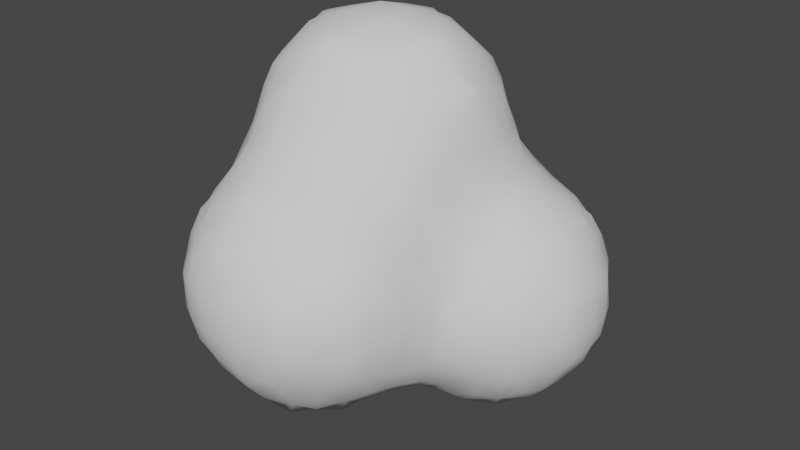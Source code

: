 # Source: Smoke.blend  (saved by Blender 3.2.14; exported with 4.5.12 LTS)
import bpy
from mathutils import Matrix  # noqa: F401  (used for matrix-valued properties, if any)

bpy.ops.wm.read_factory_settings(use_empty=True)
scene = bpy.context.scene
scene.name = 'Scene'

# ---- collections
col_collection = bpy.data.collections.new('Collection'); scene.collection.children.link(col_collection)

# ---- world
world_world = bpy.data.worlds.new('World'); scene.world = world_world
world_world.use_nodes = True; world_world.node_tree.nodes.clear()
_N = world_world.node_tree.nodes; _L = world_world.node_tree.links
n0 = _N.new('ShaderNodeOutputWorld'); n0.name = 'World Output'; n0.location = (300, 300)
n1 = _N.new('ShaderNodeBackground'); n1.name = 'Background'; n1.location = (10, 300)
n1.inputs[0].default_value = (0.05088, 0.05088, 0.05088, 1.0)
_L.new(n1.outputs[0], n0.inputs[0])
n0.is_active_output = True
world_world.color = (0.05088, 0.05088, 0.05088)
world_world.use_sun_shadow = False
world_world.sun_shadow_jitter_overblur = 0.0

# ---- meshes
me_icosphere_001 = bpy.data.meshes.new('Icosphere.001')
me_icosphere_001.from_pydata([(-0.6176, -0.8324, -0.6575), (-0.6176, -0.8324, -0.5439), (-0.6093, -0.6512, -0.8277), (-0.628, -0.7107, -0.7145), (-0.6322, -0.7126, -0.4863), (-0.6162, -0.6543, -0.3586), (-0.6093, -0.5444, -0.8277), (-0.6241, -0.4866, -0.7137), (-0.6283, -0.4802, -0.4803), (-0.6162, -0.5337, -0.3586), (-0.6111, -0.3724, -0.6561), (-0.6111, -0.3724, -0.5339), (-0.6146, -0.262, -0.2456), (-0.638, -0.2939, -0.1), (-0.632, -0.1, -0.2833), (-0.6879, -0.1, -0.1), (-0.4364, -1.034, -0.8657), (-0.46, -1.069, -0.7), (-0.4557, -1.068, -0.5), (-0.4307, -1.033, -0.3445), (-0.4318, -0.8656, -1.038), (-0.479, -0.9194, -0.9194), (-0.5661, -0.8994, -0.7145), (-0.5624, -0.8994, -0.4863), (-0.4739, -0.9126, -0.2867), (-0.4295, -0.8543, -0.1673), (-0.4606, -0.7, -1.069), (-0.5666, -0.7107, -0.8966), (-0.5969, -0.7845, -0.7908), (-0.5964, -0.7876, -0.4105), (-0.5696, -0.7126, -0.2951), (-0.4617, -0.6949, -0.1004), (-0.4614, -0.5, -1.07), (-0.5679, -0.4866, -0.8966), (-0.598, -0.411, -0.7894), (-0.5999, -0.4004, -0.4005), (-0.5933, -0.4802, -0.2951), (-0.5523, -0.5, -0.1), (-0.4266, -0.3, -1.031), (-0.5042, -0.3, -0.9), (-0.5728, -0.3034, -0.7137), (-0.5857, -0.3034, -0.4803), (-0.5942, -0.3172, -0.3074), (-0.5973, -0.3939, -0.1), (-0.4026, -0.1974, -1.003), (-0.4311, -0.168, -0.9), (-0.4634, -0.09599, -0.6961), (-0.5435, -0.1, -0.5), (-0.5933, -0.1, -0.3833), (-0.2181, -1.21, -0.825), (-0.2524, -1.223, -0.7), (-0.2545, -1.227, -0.5), (-0.2209, -1.215, -0.3685), (-0.2657, -1.043, -1.042), (-0.3086, -1.105, -0.912), (-0.3524, -1.169, -0.7), (-0.3545, -1.168, -0.5), (-0.3054, -1.106, -0.2898), (-0.2566, -1.045, -0.1573), (-0.2271, -0.8294, -1.213), (-0.3131, -0.9142, -1.107), (-0.3991, -0.9989, -0.999), (-0.3899, -0.9876, -0.2112), (-0.3111, -0.9131, -0.09562), (-0.2572, -0.7, -1.228), (-0.3572, -0.7, -1.169), (-0.3657, -0.7582, -0.03398), (-0.2583, -0.5, -1.229), (-0.3583, -0.5, -1.17), (-0.2285, -0.3671, -1.214), (-0.2971, -0.3003, -1.133), (-0.3, -0.1586, -1.037), (-0.3054, -0.06288, -0.9121), (-0.3756, -0.02666, -0.7601), (-0.1, -1.226, -0.8597), (-0.1, -1.272, -0.7), (-0.1, -1.276, -0.5), (-0.1, -1.229, -0.335), (-0.006021, -1.002, -1.202), (-0.08361, -1.063, -1.105), (-0.1, -1.177, -0.9597), (-0.1, -1.179, -0.235), (-0.08606, -1.066, -0.09436), (-0.08361, -0.8976, -1.226), (-0.1394, -0.9627, -1.176), (-0.1434, -0.9719, -0.02393), (-0.1, -0.7, -1.281), (-0.1, -0.5, -1.282), (-0.09149, -0.3003, -1.229), (-0.1525, -0.2338, -1.179), (-0.01914, -0.1675, -1.206), (-0.1047, -0.0908, -1.119), (-0.1903, -0.01409, -0.9869), (-0.6391, -0.2745, 0.1), (-0.6161, -0.2362, 0.2364), (-0.6958, -0.1, 0.1), (-0.6362, -0.0938, 0.3018), (-0.6072, -0.023, 0.4098), (-0.4166, -0.6248, 0.03352), (-0.4787, -0.5096, 0.1001), (-0.4459, -0.4439, 0.3), (-0.4109, -0.4093, 0.409), (-0.5859, -0.3745, 0.1), (-0.5466, -0.3017, 0.3018), (-0.4455, -0.3, 0.4472), (-0.5831, -0.1563, 0.3697), (-0.4953, -0.08998, 0.4985), (-0.4074, -0.02362, 0.6049), (-0.2323, -0.8385, 0.02691), (-0.3042, -0.6934, 0.09688), (-0.2426, -0.6285, 0.2615), (-0.376, -0.5826, 0.1669), (-0.3056, -0.5532, 0.3169), (-0.3, -0.4545, 0.4516), (-0.3073, -0.3122, 0.5536), (-0.2455, -0.2537, 0.6192), (-0.3789, -0.157, 0.5872), (-0.3073, -0.09417, 0.6301), (-0.01009, -1.004, 0.002902), (-0.08606, -0.9031, 0.03515), (-0.1, -0.7467, 0.1418), (-0.1, -0.6467, 0.2898), (-0.1, -0.5941, 0.3898), (-0.09858, -0.4784, 0.5159), (-0.03097, -0.4051, 0.6041), (-0.1643, -0.387, 0.5931), (-0.09858, -0.3122, 0.6299), (-0.1, -0.1, 0.6888), (-0.6331, 0.1, -0.2765), (-0.689, 0.1, -0.1), (-0.616, 0.25, -0.2366), (-0.639, 0.2849, -0.1), (-0.4157, 0.04838, -0.6268), (-0.4795, 0.109, -0.5155), (-0.5875, 0.1, -0.3765), (-0.449, 0.3, -0.4541), (-0.5546, 0.31, -0.302), (-0.5925, 0.3849, -0.1), (-0.4145, 0.4122, -0.413), (-0.4552, 0.4459, -0.3), (-0.4782, 0.5094, -0.09081), (-0.4071, 0.6054, -0.01801), (-0.2423, 0.05135, -0.8535), (-0.3159, 0.1165, -0.7043), (-0.3896, 0.1817, -0.5925), (-0.2563, 0.2647, -0.6485), (-0.3138, 0.3188, -0.5624), (-0.3, 0.4503, -0.4587), (-0.3023, 0.5497, -0.3076), (-0.3705, 0.5824, -0.1513), (-0.2372, 0.618, -0.246), (-0.3023, 0.6313, -0.09081), (-0.01193, 0.1565, -1.217), (-0.06163, 0.09391, -1.116), (-0.166, 0.1108, -0.9121), (-0.1859, 0.1847, -0.7818), (-0.01401, 0.3, -1.221), (-0.0626, 0.3, -1.1), (-0.118, 0.3, -0.9), (-0.175, 0.3188, -0.7091), (-0.199, 0.3981, -0.5986), (-0.006747, 0.417, -1.21), (-0.02768, 0.4902, -1.092), (-0.06942, 0.5, -0.9), (-0.07133, 0.5191, -0.6836), (-0.1065, 0.5268, -0.5204), (-0.1473, 0.5883, -0.3794), (-0.008446, 0.6122, -1.02), (-0.01622, 0.6236, -0.9), (-0.01318, 0.6193, -0.7394), (-0.01397, 0.6021, -0.4422), (-0.08838, 0.6277, -0.3076), (-0.1, 0.6904, -0.1), (-0.6958, 0.1, 0.1), (-0.6362, 0.0938, 0.3018), (-0.6072, 0.023, 0.4098), (-0.6391, 0.2745, 0.1), (-0.6161, 0.2362, 0.2364), (-0.5831, 0.1563, 0.3697), (-0.4953, 0.08998, 0.4985), (-0.4074, 0.02362, 0.6049), (-0.5859, 0.3745, 0.1), (-0.5466, 0.3017, 0.3018), (-0.4455, 0.3, 0.4472), (-0.473, 0.5096, 0.09098), (-0.4459, 0.4439, 0.3), (-0.4109, 0.4093, 0.409), (-0.4071, 0.6054, 0.0183), (-0.3789, 0.157, 0.5872), (-0.3073, 0.09417, 0.6301), (-0.3073, 0.3122, 0.5536), (-0.2455, 0.2537, 0.6192), (-0.376, 0.5826, 0.1516), (-0.3056, 0.5532, 0.3169), (-0.3, 0.4545, 0.4516), (-0.3056, 0.6359, 0.09098), (-0.2426, 0.6256, 0.2615), (-0.1, 0.1, 0.6888), (-0.1643, 0.387, 0.5931), (-0.09858, 0.3122, 0.6299), (-0.1, 0.5941, 0.3898), (-0.09858, 0.4784, 0.5159), (-0.03097, 0.4051, 0.6041), (-0.1, 0.6961, 0.1), (-0.1, 0.6388, 0.2898), (0.1, -1.237, -0.886), (0.1, -1.292, -0.7), (0.1, -1.29, -0.5), (0.1, -1.234, -0.322), (0.1, -1.004, -1.203), (0.1, -1.097, -1.1), (0.1, -1.192, -0.986), (0.1, -1.188, -0.222), (0.09888, -1.072, -0.0828), (0.1, -0.9, -1.241), (0.1648, -0.9909, -0.004664), (0.1, -0.7, -1.294), (0.1, -0.5, -1.296), (0.1, -0.3, -1.263), (0.085, -0.1005, -1.254), (0.008339, -0.03418, -1.193), (0.258, -1.225, -0.86), (0.3148, -1.241, -0.7093), (0.3124, -1.239, -0.4934), (0.254, -1.222, -0.3512), (0.2051, -1.003, -1.202), (0.283, -1.054, -1.093), (0.3148, -1.169, -0.916), (0.3913, -1.195, -0.7822), (0.3873, -1.194, -0.4224), (0.3124, -1.163, -0.2907), (0.3, -1.059, -0.1364), (0.283, -0.8854, -1.218), (0.3384, -0.9423, -1.156), (0.3, -0.9488, -0.03636), (0.3, -0.7, -1.25), (0.3, -0.5, -1.251), (0.3, -0.3, -1.274), (0.3485, -0.03692, -1.422), (0.2891, -0.1022, -1.357), (0.417, -1.21, -0.6489), (0.417, -1.21, -0.5557), (0.4296, -1.023, -1.022), (0.4978, -1.053, -0.8843), (0.4902, -1.132, -0.7093), (0.4902, -1.136, -0.4934), (0.4995, -1.057, -0.3048), (0.4325, -1.022, -0.1771), (0.4066, -0.809, -1.205), (0.4848, -0.874, -1.079), (0.563, -0.9391, -0.9405), (0.5658, -0.9386, -0.2414), (0.4856, -0.8731, -0.1209), (0.4152, -0.7, -1.209), (0.5152, -0.7, -1.126), (0.5295, -0.7, -0.08126), (0.4405, -0.5, -1.209), (0.5405, -0.5, -1.17), (0.5672, -0.5364, -0.04375), (0.5042, -0.3167, -1.263), (0.5736, -0.3945, -1.195), (0.5, -0.06677, -1.437), (0.5, -0.1668, -1.374), (0.6027, -1.003, -0.8072), (0.6136, -1.018, -0.7), (0.6197, -1.025, -0.5), (0.6108, -1.012, -0.3747), (0.6022, -0.8058, -1.003), (0.6238, -0.8835, -0.8843), (0.6803, -0.9, -0.7), (0.6858, -0.9, -0.5), (0.6279, -0.8832, -0.3048), (0.6016, -0.8053, -0.1979), (0.62, -0.7, -1.026), (0.6884, -0.7, -0.9), (0.7519, -0.7, -0.7), (0.7442, -0.7, -0.5), (0.6756, -0.7, -0.3), (0.615, -0.7, -0.1813), (0.6947, -0.4869, -1.064), (0.7607, -0.5475, -0.9), (0.7852, -0.5606, -0.7), (0.7654, -0.4974, -0.5103), (0.6867, -0.5, -0.3), (0.6192, -0.4819, -0.1063), (0.7, -0.2654, -1.265), (0.7, -0.3654, -1.156), (0.7717, -0.3437, -0.4506), (0.7241, -0.2862, -0.3157), (0.6545, -0.3, -0.1), (0.7, -0.05814, -1.432), (0.7, -0.1581, -1.365), (0.7564, -0.135, -0.2596), (0.7386, -0.08097, -0.1188), (0.8107, -0.4115, -1.013), (0.8341, -0.4475, -0.9), (0.8326, -0.4606, -0.7), (0.8088, -0.429, -0.5839), (0.8381, -0.2261, -1.231), (0.8911, -0.2859, -1.085), (0.9341, -0.3273, -0.9), (0.9326, -0.3182, -0.7), (0.8753, -0.272, -0.5251), (0.8086, -0.2104, -0.3929), (0.8259, -0.02541, -1.415), (0.8987, -0.09892, -1.299), (0.9715, -0.1724, -1.158), (0.9419, -0.1407, -0.4663), (0.8716, -0.07116, -0.3272), (0.8013, -0.001619, -0.198), (1.012, -0.2124, -1.025), (1.025, -0.2273, -0.9), (1.016, -0.2182, -0.7), (1.0, -0.2002, -0.5996), (1.027, -0.03909, -1.233), (1.058, -0.1035, -1.095), (1.117, -0.1, -0.9), (1.102, -0.1, -0.7), (1.033, -0.08442, -0.5198), (1.005, -0.007371, -0.3949), (0.03147, -1.004, 0.002902), (0.09888, -0.9145, 0.03443), (0.1, -0.7414, 0.1409), (0.1, -0.6414, 0.2766), (0.1, -0.5877, 0.3766), (0.09252, -0.4732, 0.5124), (0.02087, -0.4051, 0.6041), (0.1542, -0.3774, 0.5873), (0.09252, -0.3065, 0.6287), (0.1, -0.1, 0.6893), (0.3, -0.8488, 0.02216), (0.3023, -0.6929, 0.1255), (0.2372, -0.6215, 0.244), (0.3705, -0.5841, 0.1796), (0.3023, -0.5507, 0.3064), (0.3, -0.4503, 0.4503), (0.3109, -0.3065, 0.5557), (0.2514, -0.2441, 0.6172), (0.3848, -0.1682, 0.5925), (0.3109, -0.1009, 0.6311), (0.4054, -0.8076, 0.00383), (0.4295, -0.7, 0.03761), (0.5131, -0.4936, 0.09667), (0.4552, -0.4472, 0.3), (0.4145, -0.4122, 0.413), (0.5924, -0.3833, 0.147), (0.5546, -0.31, 0.302), (0.449, -0.3, 0.4541), (0.5841, -0.1362, 0.3699), (0.4956, -0.08556, 0.4966), (0.4072, -0.03489, 0.606), (0.6015, -0.4031, 0.0137), (0.6321, -0.31, 0.08822), (0.616, -0.25, 0.2366), (0.689, -0.1, 0.1), (0.6269, -0.08173, 0.302), (0.6007, -0.00289, 0.4008), (0.1777, 0.1521, -1.417), (0.09301, 0.08765, -1.304), (0.008339, 0.02319, -1.193), (0.1715, 0.3, -1.422), (0.07149, 0.3, -1.321), (0.1843, 0.4276, -1.412), (0.1041, 0.489, -1.294), (0.02398, 0.5503, -1.153), (0.003456, 0.5986, -0.6061), (0.003456, 0.5986, -0.5755), (0.1573, 0.6442, -1.245), (0.1036, 0.6949, -1.09), (0.06644, 0.7236, -0.9), (0.0877, 0.7082, -0.6713), (0.08207, 0.6492, -0.5053), (0.1, 0.6527, -0.3), (0.1, 0.6962, -0.1), (0.1833, 0.8131, -1.028), (0.1664, 0.8273, -0.9), (0.1719, 0.8233, -0.7365), (0.2891, 0.09126, -1.445), (0.2151, 0.01877, -1.391), (0.3, 0.3, -1.474), (0.3026, 0.4966, -1.435), (0.2377, 0.5609, -1.378), (0.371, 0.6178, -1.413), (0.3064, 0.6977, -1.297), (0.2418, 0.7776, -1.161), (0.2021, 0.797, -0.6031), (0.2813, 0.7621, -0.4872), (0.3, 0.6849, -0.3), (0.3, 0.6557, -0.1), (0.3751, 0.8112, -1.215), (0.3051, 0.8381, -1.097), (0.3, 0.8905, -0.9), (0.2813, 0.8608, -0.6819), (0.3355, 0.833, -0.5454), (0.5, 0.1, -1.495), (0.5, 0.3, -1.512), (0.5976, 0.3966, -0.002474), (0.5, 0.5, -1.48), (0.5537, 0.5, -0.04937), (0.5, 0.6368, -1.426), (0.5, 0.7368, -1.333), (0.5, 0.791, -0.4115), (0.5, 0.7039, -0.3), (0.4844, 0.6136, -0.118), (0.5, 0.824, -1.233), (0.5, 0.8876, -1.1), (0.5, 0.935, -0.9), (0.5, 0.9232, -0.7), (0.5, 0.8517, -0.5115), (0.7, 0.1, -1.486), (0.7566, 0.1, -0.07725), (0.7, 0.3, -1.503), (0.7998, 0.3995, -0.2002), (0.7184, 0.3313, -0.08708), (0.7, 0.5, -1.469), (0.7542, 0.5, -0.2218), (0.6542, 0.5, -0.1494), (0.7, 0.6287, -1.42), (0.7, 0.7287, -1.327), (0.7, 0.7802, -0.4255), (0.6835, 0.666, -0.2973), (0.6058, 0.603, -0.1967), (0.7, 0.8193, -1.227), (0.7, 0.8794, -1.1), (0.7, 0.9263, -0.9), (0.7, 0.9096, -0.7), (0.7, 0.8434, -0.5255), (0.8673, 0.1, -1.434), (0.9673, 0.1, -1.373), (0.9241, 0.1, -0.2718), (0.8241, 0.1, -0.1772), (0.8883, 0.3, -1.443), (0.9883, 0.3, -1.392), (0.8985, 0.3197, -0.2452), (0.8308, 0.2661, -0.1717), (0.8467, 0.5, -1.424), (0.9467, 0.5, -1.357), (0.9907, 0.586, -0.4094), (0.9144, 0.5116, -0.322), (0.8084, 0.6071, -1.405), (0.8748, 0.6797, -1.279), (0.949, 0.7581, -1.1), (0.9908, 0.7917, -0.9591), (0.9708, 0.7773, -0.6546), (0.9141, 0.71, -0.4867), (0.8573, 0.6427, -0.3622), (0.808, 0.8049, -1.206), (0.849, 0.8295, -1.1), (0.9145, 0.8461, -0.8954), (0.9025, 0.8385, -0.7128), (0.8375, 0.8218, -0.564), (1.062, 0.1, -1.273), (1.165, 0.09687, -1.1), (1.193, 0.02581, -0.9), (1.188, 0.08378, -0.6817), (1.113, 0.1, -0.5), (1.027, 0.1, -0.3718), (1.078, 0.3, -1.292), (1.178, 0.3, -1.141), (1.197, 0.3, -0.6144), (1.138, 0.3, -0.5), (1.041, 0.3, -0.3563), (1.048, 0.5, -1.257), (1.146, 0.4913, -1.092), (1.176, 0.5396, -0.9), (1.173, 0.5003, -0.6899), (1.074, 0.5116, -0.4856), (1.024, 0.4527, -0.3743), (1.015, 0.619, -1.218), (1.046, 0.6581, -1.1), (1.063, 0.715, -0.8954), (1.058, 0.7064, -0.7128), (1.037, 0.644, -0.5427), (1.004, 0.8042, -0.8257), (1.004, 0.8042, -0.788), (1.21, 0.1614, -1.034), (1.217, 0.1258, -0.9), (1.213, 0.1396, -0.7361), (1.212, 0.3, -1.041), (1.23, 0.3, -0.9), (1.218, 0.3, -0.7144), (1.207, 0.4188, -1.021), (1.213, 0.4396, -0.9), (1.21, 0.4339, -0.7498), (0.1, 0.1, 0.6893), (0.1542, 0.3774, 0.5873), (0.09252, 0.3065, 0.6287), (0.1, 0.5877, 0.3782), (0.09252, 0.4732, 0.5124), (0.02087, 0.4051, 0.6041), (0.1, 0.6904, 0.1), (0.1, 0.6331, 0.2782), (0.3848, 0.1682, 0.5925), (0.3109, 0.1009, 0.6311), (0.3109, 0.3065, 0.5557), (0.2514, 0.2441, 0.6172), (0.3705, 0.5824, 0.1513), (0.3023, 0.5497, 0.3076), (0.3, 0.4503, 0.4503), (0.3023, 0.6313, 0.09081), (0.2372, 0.618, 0.246), (0.5841, 0.1362, 0.3699), (0.4956, 0.08556, 0.4966), (0.4072, 0.03489, 0.606), (0.5925, 0.3849, 0.1), (0.5546, 0.31, 0.302), (0.449, 0.3, 0.4541), (0.4784, 0.5094, 0.09081), (0.4552, 0.4459, 0.3), (0.4145, 0.4122, 0.413), (0.4073, 0.6054, 0.01801), (0.6897, 0.1, 0.1), (0.6269, 0.08173, 0.302), (0.6007, 0.00289, 0.4008), (0.6397, 0.2849, 0.1), (0.616, 0.25, 0.2366)], [], [(4, 3, 0, 1), (7, 6, 2, 3), (8, 7, 3, 4), (9, 8, 4, 5), (11, 10, 7, 8), (15, 14, 12, 13), (22, 21, 16, 17), (23, 22, 17, 18), (23, 1, 0, 22), (24, 23, 18, 19), (27, 26, 20, 21), (28, 27, 21, 22), (28, 3, 2, 27), (3, 28, 22, 0), (29, 4, 1, 23), (30, 29, 23, 24), (30, 5, 4, 29), (31, 30, 24, 25), (33, 32, 26, 27), (6, 33, 27, 2), (7, 34, 33, 6), (9, 36, 35, 8), (36, 9, 5, 30), (37, 36, 30, 31), (39, 38, 32, 33), (40, 39, 33, 34), (10, 40, 34, 7), (11, 41, 40, 10), (41, 11, 8, 35), (42, 41, 35, 36), (43, 42, 36, 37), (43, 13, 12, 42), (45, 44, 38, 39), (46, 45, 39, 40), (47, 46, 40, 41), (48, 47, 41, 42), (14, 48, 42, 12), (55, 54, 49, 50), (55, 17, 16, 54), (56, 55, 50, 51), (56, 18, 17, 55), (57, 56, 51, 52), (57, 19, 18, 56), (61, 60, 53, 54), (61, 21, 20, 60), (21, 61, 54, 16), (62, 24, 19, 57), (63, 62, 57, 58), (63, 25, 24, 62), (65, 64, 59, 60), (26, 65, 60, 20), (66, 31, 25, 63), (68, 67, 64, 65), (32, 68, 65, 26), (70, 69, 67, 68), (38, 70, 68, 32), (44, 71, 70, 38), (45, 72, 71, 44), (46, 73, 72, 45), (75, 50, 49, 74), (76, 51, 50, 75), (77, 52, 51, 76), (80, 54, 53, 79), (54, 80, 74, 49), (81, 57, 52, 77), (82, 58, 57, 81), (84, 83, 78, 79), (84, 60, 59, 83), (60, 84, 79, 53), (85, 63, 58, 82), (64, 86, 83, 59), (67, 87, 86, 64), (69, 88, 87, 67), (70, 89, 88, 69), (91, 90, 88, 89), (71, 91, 89, 70), (72, 92, 91, 71), (95, 15, 13, 93), (96, 95, 93, 94), (99, 37, 31, 98), (102, 43, 37, 99), (102, 93, 13, 43), (103, 102, 99, 100), (103, 94, 93, 102), (104, 103, 100, 101), (105, 96, 94, 103), (106, 105, 103, 104), (106, 97, 96, 105), (109, 66, 63, 108), (109, 98, 31, 66), (111, 99, 98, 109), (112, 111, 109, 110), (112, 100, 99, 111), (113, 101, 100, 112), (114, 104, 101, 113), (116, 106, 104, 114), (117, 116, 114, 115), (117, 107, 106, 116), (119, 85, 82, 118), (119, 108, 63, 85), (120, 109, 108, 119), (121, 110, 109, 120), (122, 112, 110, 121), (123, 113, 112, 122), (125, 114, 113, 123), (126, 125, 123, 124), (126, 115, 114, 125), (127, 117, 115, 126), (129, 128, 14, 15), (131, 130, 128, 129), (133, 132, 46, 47), (134, 133, 47, 48), (128, 134, 48, 14), (136, 135, 133, 134), (130, 136, 134, 128), (131, 137, 136, 130), (139, 138, 135, 136), (140, 139, 136, 137), (143, 142, 72, 73), (132, 143, 73, 46), (133, 144, 143, 132), (146, 145, 143, 144), (135, 146, 144, 133), (138, 147, 146, 135), (139, 148, 147, 138), (140, 149, 148, 139), (151, 150, 148, 149), (141, 151, 149, 140), (154, 153, 91, 92), (142, 154, 92, 72), (143, 155, 154, 142), (157, 156, 152, 153), (158, 157, 153, 154), (159, 158, 154, 155), (145, 159, 155, 143), (146, 160, 159, 145), (162, 161, 156, 157), (163, 162, 157, 158), (164, 163, 158, 159), (165, 164, 159, 160), (147, 165, 160, 146), (148, 166, 165, 147), (168, 167, 162, 163), (169, 168, 163, 164), (171, 170, 165, 166), (150, 171, 166, 148), (151, 172, 171, 150), (173, 129, 15, 95), (174, 173, 95, 96), (175, 174, 96, 97), (176, 131, 129, 173), (177, 176, 173, 174), (175, 179, 178, 174), (179, 175, 97, 106), (180, 179, 106, 107), (176, 181, 137, 131), (177, 182, 181, 176), (182, 177, 174, 178), (183, 182, 178, 179), (184, 140, 137, 181), (185, 184, 181, 182), (186, 185, 182, 183), (187, 141, 140, 184), (180, 189, 188, 179), (189, 180, 107, 117), (190, 183, 179, 188), (191, 190, 188, 189), (185, 193, 192, 184), (186, 194, 193, 185), (194, 186, 183, 190), (187, 195, 151, 141), (195, 187, 184, 192), (196, 195, 192, 193), (197, 189, 117, 127), (191, 199, 198, 190), (199, 191, 189, 197), (194, 201, 200, 193), (201, 194, 190, 198), (202, 201, 198, 199), (195, 203, 172, 151), (196, 204, 203, 195), (204, 196, 193, 200), (206, 75, 74, 205), (207, 76, 75, 206), (208, 77, 76, 207), (210, 79, 78, 209), (211, 80, 79, 210), (80, 211, 205, 74), (212, 81, 77, 208), (213, 82, 81, 212), (83, 214, 209, 78), (86, 216, 214, 83), (87, 217, 216, 86), (88, 218, 217, 87), (90, 219, 218, 88), (91, 220, 219, 90), (222, 206, 205, 221), (223, 207, 206, 222), (224, 208, 207, 223), (226, 210, 209, 225), (227, 211, 210, 226), (211, 227, 221, 205), (227, 228, 222, 221), (229, 230, 224, 223), (230, 212, 208, 224), (231, 213, 212, 230), (214, 232, 225, 209), (232, 233, 226, 225), (234, 215, 213, 231), (216, 235, 232, 214), (217, 236, 235, 216), (218, 237, 236, 217), (219, 239, 237, 218), (241, 223, 222, 240), (243, 227, 226, 242), (244, 228, 227, 243), (228, 244, 240, 222), (244, 245, 241, 240), (245, 229, 223, 241), (246, 230, 229, 245), (247, 231, 230, 246), (249, 233, 232, 248), (233, 249, 242, 226), (249, 250, 243, 242), (251, 252, 247, 246), (252, 234, 231, 247), (235, 253, 248, 232), (253, 254, 249, 248), (236, 256, 253, 235), (256, 257, 254, 253), (237, 259, 256, 236), (259, 260, 257, 256), (262, 239, 238, 261), (239, 262, 259, 237), (264, 244, 243, 263), (265, 245, 244, 264), (266, 246, 245, 265), (268, 250, 249, 267), (250, 268, 263, 243), (268, 269, 264, 263), (269, 270, 265, 264), (270, 271, 266, 265), (271, 251, 246, 266), (272, 252, 251, 271), (254, 273, 267, 249), (273, 274, 268, 267), (274, 275, 269, 268), (275, 276, 270, 269), (276, 277, 271, 270), (277, 278, 272, 271), (278, 255, 252, 272), (257, 279, 273, 254), (279, 280, 274, 273), (280, 281, 275, 274), (281, 282, 276, 275), (282, 283, 277, 276), (283, 284, 278, 277), (284, 258, 255, 278), (286, 260, 259, 285), (260, 286, 279, 257), (287, 288, 283, 282), (288, 289, 284, 283), (291, 262, 261, 290), (262, 291, 285, 259), (292, 293, 289, 288), (295, 280, 279, 294), (296, 281, 280, 295), (297, 282, 281, 296), (299, 286, 285, 298), (286, 299, 294, 279), (299, 300, 295, 294), (300, 301, 296, 295), (301, 302, 297, 296), (302, 287, 282, 297), (303, 288, 287, 302), (305, 291, 290, 304), (291, 305, 298, 285), (305, 306, 299, 298), (307, 308, 303, 302), (308, 292, 288, 303), (309, 293, 292, 308), (311, 300, 299, 310), (312, 301, 300, 311), (313, 302, 301, 312), (315, 306, 305, 314), (306, 315, 310, 299), (315, 316, 311, 310), (316, 317, 312, 311), (317, 318, 313, 312), (318, 307, 302, 313), (319, 308, 307, 318), (320, 118, 82, 213), (215, 321, 320, 213), (321, 119, 118, 320), (322, 120, 119, 321), (323, 121, 120, 322), (324, 122, 121, 323), (325, 123, 122, 324), (326, 124, 123, 325), (327, 328, 326, 325), (328, 126, 124, 326), (329, 127, 126, 328), (330, 321, 215, 234), (331, 322, 321, 330), (332, 323, 322, 331), (333, 334, 332, 331), (334, 324, 323, 332), (335, 325, 324, 334), (336, 327, 325, 335), (337, 328, 327, 336), (338, 339, 337, 336), (339, 329, 328, 337), (340, 330, 234, 252), (255, 341, 340, 252), (341, 331, 330, 340), (258, 342, 341, 255), (342, 333, 331, 341), (343, 334, 333, 342), (344, 335, 334, 343), (345, 346, 343, 342), (346, 347, 344, 343), (347, 336, 335, 344), (348, 349, 347, 346), (349, 338, 336, 347), (350, 339, 338, 349), (351, 342, 258, 284), (289, 352, 351, 284), (352, 345, 342, 351), (353, 346, 345, 352), (293, 354, 352, 289), (354, 355, 353, 352), (355, 348, 346, 353), (356, 349, 348, 355), (359, 358, 219, 220), (359, 153, 152, 358), (153, 359, 220, 91), (361, 360, 357, 358), (156, 361, 358, 152), (363, 362, 360, 361), (161, 363, 361, 156), (162, 364, 363, 161), (165, 366, 365, 164), (368, 367, 363, 364), (167, 368, 364, 162), (168, 369, 368, 167), (169, 370, 369, 168), (370, 169, 164, 365), (371, 370, 365, 366), (170, 371, 366, 165), (171, 372, 371, 170), (172, 373, 372, 171), (375, 374, 368, 369), (376, 375, 369, 370), (378, 377, 238, 239), (378, 358, 357, 377), (358, 378, 239, 219), (360, 379, 377, 357), (362, 380, 379, 360), (363, 381, 380, 362), (383, 382, 380, 381), (367, 383, 381, 363), (368, 384, 383, 367), (371, 386, 385, 370), (372, 387, 386, 371), (373, 388, 387, 372), (390, 389, 383, 384), (374, 390, 384, 368), (375, 391, 390, 374), (376, 392, 391, 375), (392, 376, 370, 385), (393, 392, 385, 386), (377, 394, 261, 238), (379, 395, 394, 377), (380, 397, 395, 379), (382, 399, 397, 380), (383, 400, 399, 382), (387, 402, 401, 386), (388, 403, 402, 387), (389, 404, 400, 383), (390, 405, 404, 389), (391, 406, 405, 390), (392, 407, 406, 391), (393, 408, 407, 392), (408, 393, 386, 401), (394, 409, 290, 261), (395, 411, 409, 394), (397, 414, 411, 395), (415, 416, 413, 412), (416, 398, 396, 413), (399, 417, 414, 397), (400, 418, 417, 399), (402, 420, 419, 401), (420, 421, 416, 415), (403, 421, 420, 402), (421, 403, 398, 416), (404, 422, 418, 400), (405, 423, 422, 404), (406, 424, 423, 405), (407, 425, 424, 406), (408, 426, 425, 407), (426, 408, 401, 419), (409, 427, 304, 290), (427, 428, 305, 304), (429, 430, 309, 308), (430, 410, 293, 309), (411, 431, 427, 409), (431, 432, 428, 427), (433, 434, 430, 429), (413, 434, 433, 412), (434, 413, 410, 430), (414, 435, 431, 411), (435, 436, 432, 431), (438, 415, 412, 433), (417, 439, 435, 414), (439, 440, 436, 435), (418, 440, 439, 417), (444, 445, 438, 437), (420, 445, 444, 419), (445, 420, 415, 438), (422, 446, 440, 418), (446, 447, 441, 440), (423, 447, 446, 422), (447, 448, 442, 441), (424, 448, 447, 423), (425, 449, 448, 424), (449, 450, 444, 443), (426, 450, 449, 425), (450, 426, 419, 444), (428, 451, 314, 305), (451, 452, 315, 314), (452, 453, 316, 315), (453, 454, 317, 316), (454, 455, 318, 317), (455, 456, 319, 318), (456, 429, 308, 319), (432, 457, 451, 428), (457, 458, 452, 451), (459, 460, 455, 454), (460, 461, 456, 455), (461, 433, 429, 456), (436, 462, 457, 432), (462, 463, 458, 457), (465, 466, 460, 459), (466, 467, 461, 460), (438, 467, 466, 437), (467, 438, 433, 461), (440, 468, 462, 436), (468, 469, 463, 462), (441, 469, 468, 440), (469, 470, 464, 463), (442, 470, 469, 441), (470, 471, 465, 464), (471, 472, 466, 465), (444, 472, 471, 443), (472, 444, 437, 466), (448, 473, 470, 442), (473, 474, 471, 470), (449, 474, 473, 448), (474, 449, 443, 471), (476, 453, 452, 475), (477, 454, 453, 476), (458, 478, 475, 452), (478, 479, 476, 475), (479, 480, 477, 476), (480, 459, 454, 477), (463, 481, 478, 458), (481, 482, 479, 478), (464, 482, 481, 463), (482, 483, 480, 479), (465, 483, 482, 464), (483, 465, 459, 480), (484, 197, 127, 329), (486, 199, 197, 484), (201, 488, 487, 200), (488, 489, 486, 485), (202, 489, 488, 201), (489, 202, 199, 486), (203, 490, 373, 172), (204, 491, 490, 203), (491, 204, 200, 487), (493, 484, 329, 339), (494, 495, 493, 492), (486, 495, 494, 485), (495, 486, 484, 493), (488, 498, 497, 487), (498, 488, 485, 494), (490, 499, 388, 373), (499, 500, 497, 496), (491, 500, 499, 490), (500, 491, 487, 497), (502, 503, 350, 349), (493, 503, 502, 492), (503, 493, 339, 350), (505, 506, 502, 501), (506, 494, 492, 502), (398, 507, 504, 396), (507, 508, 505, 504), (497, 508, 507, 496), (508, 509, 506, 505), (498, 509, 508, 497), (509, 498, 494, 506), (403, 510, 507, 398), (499, 510, 403, 388), (510, 499, 496, 507), (410, 511, 354, 293), (511, 512, 355, 354), (512, 513, 356, 355), (502, 513, 512, 501), (513, 502, 349, 356), (413, 514, 511, 410), (504, 514, 413, 396), (514, 515, 512, 511), (505, 515, 514, 504), (515, 505, 501, 512)])
me_icosphere_001.polygons.foreach_set('use_smooth', [True] * 514)
_uv = me_icosphere_001.uv_layers.new(name='UVMap')
_uv.uv.foreach_set('vector', [0.1658, 0.5422, 0.1538, 0.4838, 0.1699, 0.4904, 0.1758, 0.5175, 0.1263, 0.4961, 0.1292, 0.4607, 0.1425, 0.4564, 0.1538, 0.4838, 0.1375, 0.5651, 0.1263, 0.4961, 0.1538, 0.4838, 0.1658, 0.5422, 0.1529, 0.5947, 0.1375, 0.5651, 0.1658, 0.5422, 0.1679, 0.5807, 0.1192, 0.5578, 0.113, 0.5194, 0.1263, 0.4961, 0.1375, 0.5651, 0.08988, 0.7132, 0.08185, 0.6646, 0.1164, 0.6621, 0.1304, 0.6981, 0.177, 0.4688, 0.1748, 0.4125, 0.1908, 0.4177, 0.1999, 0.455, 0.1894, 0.522, 0.177, 0.4688, 0.1999, 0.455, 0.2107, 0.4988, 0.1894, 0.522, 0.1758, 0.5175, 0.1699, 0.4904, 0.177, 0.4688, 0.2103, 0.5627, 0.1894, 0.522, 0.2107, 0.4988, 0.2195, 0.5345, 0.1484, 0.4325, 0.1449, 0.3781, 0.1669, 0.381, 0.1748, 0.4125, 0.1598, 0.4589, 0.1484, 0.4325, 0.1748, 0.4125, 0.177, 0.4688, 0.1598, 0.4589, 0.1538, 0.4838, 0.1425, 0.4564, 0.1484, 0.4325, 0.1538, 0.4838, 0.1598, 0.4589, 0.177, 0.4688, 0.1699, 0.4904, 0.1806, 0.5524, 0.1658, 0.5422, 0.1758, 0.5175, 0.1894, 0.522, 0.1825, 0.5889, 0.1806, 0.5524, 0.1894, 0.522, 0.2103, 0.5627, 0.1825, 0.5889, 0.1679, 0.5807, 0.1658, 0.5422, 0.1806, 0.5524, 0.2059, 0.6387, 0.1825, 0.5889, 0.2103, 0.5627, 0.2185, 0.5963, 0.12, 0.4394, 0.1181, 0.3789, 0.1449, 0.3781, 0.1484, 0.4325, 0.1292, 0.4607, 0.12, 0.4394, 0.1484, 0.4325, 0.1425, 0.4564, 0.1263, 0.4961, 0.113, 0.476, 0.12, 0.4394, 0.1292, 0.4607, 0.1529, 0.5947, 0.1513, 0.6197, 0.1318, 0.5973, 0.1375, 0.5651, 0.1513, 0.6197, 0.1529, 0.5947, 0.1679, 0.5807, 0.1825, 0.5889, 0.1721, 0.6718, 0.1513, 0.6197, 0.1825, 0.5889, 0.2059, 0.6387, 0.09328, 0.4357, 0.089, 0.3852, 0.1181, 0.3789, 0.12, 0.4394, 0.1005, 0.5022, 0.09328, 0.4357, 0.12, 0.4394, 0.113, 0.476, 0.113, 0.5194, 0.1005, 0.5022, 0.113, 0.476, 0.1263, 0.4961, 0.1192, 0.5578, 0.1117, 0.581, 0.1005, 0.5022, 0.113, 0.5194, 0.1117, 0.581, 0.1192, 0.5578, 0.1375, 0.5651, 0.1318, 0.5973, 0.1238, 0.6371, 0.1117, 0.581, 0.1318, 0.5973, 0.1513, 0.6197, 0.1512, 0.6869, 0.1238, 0.6371, 0.1513, 0.6197, 0.1721, 0.6718, 0.1512, 0.6869, 0.1304, 0.6981, 0.1164, 0.6621, 0.1238, 0.6371, 0.07027, 0.4288, 0.07188, 0.3917, 0.089, 0.3852, 0.09328, 0.4357, 0.06375, 0.51, 0.07027, 0.4288, 0.09328, 0.4357, 0.1005, 0.5022, 0.07274, 0.591, 0.06375, 0.51, 0.1005, 0.5022, 0.1117, 0.581, 0.07764, 0.6331, 0.07274, 0.591, 0.1117, 0.581, 0.1238, 0.6371, 0.08185, 0.6646, 0.07764, 0.6331, 0.1238, 0.6371, 0.1164, 0.6621, 0.2159, 0.4412, 0.2046, 0.3921, 0.2243, 0.4001, 0.2283, 0.4297, 0.2159, 0.4412, 0.1999, 0.455, 0.1908, 0.4177, 0.2046, 0.3921, 0.2261, 0.4844, 0.2159, 0.4412, 0.2283, 0.4297, 0.2386, 0.4724, 0.2261, 0.4844, 0.2107, 0.4988, 0.1999, 0.455, 0.2159, 0.4412, 0.2394, 0.5308, 0.2261, 0.4844, 0.2386, 0.4724, 0.2485, 0.4983, 0.2394, 0.5308, 0.2195, 0.5345, 0.2107, 0.4988, 0.2261, 0.4844, 0.1839, 0.3857, 0.1773, 0.3496, 0.1966, 0.359, 0.2046, 0.3921, 0.1839, 0.3857, 0.1748, 0.4125, 0.1669, 0.381, 0.1773, 0.3496, 0.1748, 0.4125, 0.1839, 0.3857, 0.2046, 0.3921, 0.1908, 0.4177, 0.2288, 0.5668, 0.2103, 0.5627, 0.2195, 0.5345, 0.2394, 0.5308, 0.2414, 0.5983, 0.2288, 0.5668, 0.2394, 0.5308, 0.2501, 0.563, 0.2414, 0.5983, 0.2185, 0.5963, 0.2103, 0.5627, 0.2288, 0.5668, 0.1461, 0.3395, 0.1497, 0.3088, 0.1693, 0.3117, 0.1773, 0.3496, 0.1449, 0.3781, 0.1461, 0.3395, 0.1773, 0.3496, 0.1669, 0.381, 0.2291, 0.6411, 0.2059, 0.6387, 0.2185, 0.5963, 0.2414, 0.5983, 0.1175, 0.3365, 0.119, 0.3023, 0.1497, 0.3088, 0.1461, 0.3395, 0.1181, 0.3789, 0.1175, 0.3365, 0.1461, 0.3395, 0.1449, 0.3781, 0.08633, 0.3303, 0.09664, 0.2957, 0.119, 0.3023, 0.1175, 0.3365, 0.089, 0.3852, 0.08633, 0.3303, 0.1175, 0.3365, 0.1181, 0.3789, 0.07188, 0.3917, 0.06183, 0.3589, 0.08633, 0.3303, 0.089, 0.3852, 0.07027, 0.4288, 0.04545, 0.4029, 0.06183, 0.3589, 0.07188, 0.3917, 0.06375, 0.51, 0.04462, 0.4768, 0.04545, 0.4029, 0.07027, 0.4288, 0.2457, 0.413, 0.2283, 0.4297, 0.2243, 0.4001, 0.2351, 0.3792, 0.2562, 0.4556, 0.2386, 0.4724, 0.2283, 0.4297, 0.2457, 0.413, 0.2636, 0.4936, 0.2485, 0.4983, 0.2386, 0.4724, 0.2562, 0.4556, 0.227, 0.3575, 0.2046, 0.3921, 0.1966, 0.359, 0.2126, 0.321, 0.2046, 0.3921, 0.227, 0.3575, 0.2351, 0.3792, 0.2243, 0.4001, 0.2678, 0.5192, 0.2394, 0.5308, 0.2485, 0.4983, 0.2636, 0.4936, 0.2753, 0.5607, 0.2501, 0.563, 0.2394, 0.5308, 0.2678, 0.5192, 0.1939, 0.3106, 0.19, 0.2876, 0.2103, 0.2875, 0.2126, 0.321, 0.1939, 0.3106, 0.1773, 0.3496, 0.1693, 0.3117, 0.19, 0.2876, 0.1773, 0.3496, 0.1939, 0.3106, 0.2126, 0.321, 0.1966, 0.359, 0.2704, 0.5939, 0.2414, 0.5983, 0.2501, 0.563, 0.2753, 0.5607, 0.1497, 0.3088, 0.1594, 0.2663, 0.19, 0.2876, 0.1693, 0.3117, 0.119, 0.3023, 0.1246, 0.2531, 0.1594, 0.2663, 0.1497, 0.3088, 0.09664, 0.2957, 0.08388, 0.2528, 0.1246, 0.2531, 0.119, 0.3023, 0.08633, 0.3303, 0.0705, 0.2811, 0.08388, 0.2528, 0.09664, 0.2957, 0.03581, 0.285, 0.04855, 0.2364, 0.08388, 0.2528, 0.0705, 0.2811, 0.06183, 0.3589, 0.03581, 0.285, 0.0705, 0.2811, 0.08633, 0.3303, 0.04545, 0.4029, 0.02597, 0.3517, 0.03581, 0.285, 0.06183, 0.3589, 0.1008, 0.7607, 0.08988, 0.7132, 0.1304, 0.6981, 0.1414, 0.7484, 0.1173, 0.8095, 0.1008, 0.7607, 0.1414, 0.7484, 0.1476, 0.7834, 0.1998, 0.7201, 0.1721, 0.6718, 0.2059, 0.6387, 0.216, 0.6835, 0.1652, 0.7382, 0.1512, 0.6869, 0.1721, 0.6718, 0.1998, 0.7201, 0.1652, 0.7382, 0.1414, 0.7484, 0.1304, 0.6981, 0.1512, 0.6869, 0.1771, 0.792, 0.1652, 0.7382, 0.1998, 0.7201, 0.2169, 0.7713, 0.1771, 0.792, 0.1476, 0.7834, 0.1414, 0.7484, 0.1652, 0.7382, 0.215, 0.8212, 0.1771, 0.792, 0.2169, 0.7713, 0.2324, 0.7951, 0.1465, 0.821, 0.1173, 0.8095, 0.1476, 0.7834, 0.1771, 0.792, 0.1594, 0.8604, 0.1465, 0.821, 0.1771, 0.792, 0.215, 0.8212, 0.1594, 0.8604, 0.1085, 0.8379, 0.1173, 0.8095, 0.1465, 0.821, 0.2445, 0.6815, 0.2291, 0.6411, 0.2414, 0.5983, 0.2573, 0.6339, 0.2445, 0.6815, 0.216, 0.6835, 0.2059, 0.6387, 0.2291, 0.6411, 0.2305, 0.7205, 0.1998, 0.7201, 0.216, 0.6835, 0.2445, 0.6815, 0.256, 0.7521, 0.2305, 0.7205, 0.2445, 0.6815, 0.2665, 0.7248, 0.256, 0.7521, 0.2169, 0.7713, 0.1998, 0.7201, 0.2305, 0.7205, 0.2665, 0.7916, 0.2324, 0.7951, 0.2169, 0.7713, 0.256, 0.7521, 0.2709, 0.8337, 0.215, 0.8212, 0.2324, 0.7951, 0.2665, 0.7916, 0.2348, 0.8687, 0.1594, 0.8604, 0.215, 0.8212, 0.2709, 0.8337, 0.2724, 0.8884, 0.2348, 0.8687, 0.2709, 0.8337, 0.3013, 0.8499, 0.2724, 0.8884, 0.184, 0.8936, 0.1594, 0.8604, 0.2348, 0.8687, 0.2812, 0.6134, 0.2704, 0.5939, 0.2753, 0.5607, 0.2905, 0.5835, 0.2812, 0.6134, 0.2573, 0.6339, 0.2414, 0.5983, 0.2704, 0.5939, 0.2851, 0.6683, 0.2445, 0.6815, 0.2573, 0.6339, 0.2812, 0.6134, 0.297, 0.7175, 0.2665, 0.7248, 0.2445, 0.6815, 0.2851, 0.6683, 0.3062, 0.7433, 0.256, 0.7521, 0.2665, 0.7248, 0.297, 0.7175, 0.3218, 0.7827, 0.2665, 0.7916, 0.256, 0.7521, 0.3062, 0.7433, 0.3178, 0.8134, 0.2709, 0.8337, 0.2665, 0.7916, 0.3218, 0.7827, 0.3466, 0.8265, 0.3178, 0.8134, 0.3218, 0.7827, 0.3512, 0.7977, 0.3466, 0.8265, 0.3013, 0.8499, 0.2709, 0.8337, 0.3178, 0.8134, 0.3968, 0.8705, 0.2724, 0.8884, 0.3013, 0.8499, 0.3466, 0.8265, 0.04791, 0.7218, 0.04134, 0.6756, 0.08185, 0.6646, 0.08988, 0.7132, 0.91, 0.7239, 0.9144, 0.6883, 0.9442, 0.6756, 0.9508, 0.7218, 0.02662, 0.5953, 0.03349, 0.5429, 0.06375, 0.51, 0.07274, 0.591, 0.03711, 0.6452, 0.02662, 0.5953, 0.07274, 0.591, 0.07764, 0.6331, 0.04134, 0.6756, 0.03711, 0.6452, 0.07764, 0.6331, 0.08185, 0.6646, 0.898, 0.6696, 0.89, 0.6195, 0.9295, 0.5953, 0.94, 0.6452, 0.9144, 0.6883, 0.898, 0.6696, 0.94, 0.6452, 0.9442, 0.6756, 0.91, 0.7239, 0.8868, 0.7219, 0.898, 0.6696, 0.9144, 0.6883, 0.8639, 0.6656, 0.8666, 0.63, 0.89, 0.6195, 0.898, 0.6696, 0.8514, 0.7196, 0.8639, 0.6656, 0.898, 0.6696, 0.8868, 0.7219, 0.913, 0.5014, 0.9197, 0.418, 0.9483, 0.4029, 0.9475, 0.4768, 0.9363, 0.5429, 0.913, 0.5014, 0.9475, 0.4768, 0.9666, 0.51, 0.9295, 0.5953, 0.9068, 0.5617, 0.913, 0.5014, 0.9363, 0.5429, 0.8717, 0.571, 0.8753, 0.5267, 0.913, 0.5014, 0.9068, 0.5617, 0.89, 0.6195, 0.8717, 0.571, 0.9068, 0.5617, 0.9295, 0.5953, 0.8666, 0.63, 0.8462, 0.608, 0.8717, 0.571, 0.89, 0.6195, 0.8639, 0.6656, 0.8277, 0.6534, 0.8462, 0.608, 0.8666, 0.63, 0.8514, 0.7196, 0.8277, 0.6972, 0.8277, 0.6534, 0.8639, 0.6656, 0.8081, 0.7066, 0.8068, 0.663, 0.8277, 0.6534, 0.8277, 0.6972, 0.8247, 0.7281, 0.8081, 0.7066, 0.8277, 0.6972, 0.8514, 0.7196, 0.8984, 0.3841, 0.891, 0.2988, 0.9387, 0.285, 0.9288, 0.3517, 0.9197, 0.418, 0.8984, 0.3841, 0.9288, 0.3517, 0.9483, 0.4029, 0.913, 0.5014, 0.8836, 0.4485, 0.8984, 0.3841, 0.9197, 0.418, 0.8547, 0.3402, 0.8518, 0.3071, 0.8739, 0.2802, 0.891, 0.2988, 0.8562, 0.4057, 0.8547, 0.3402, 0.891, 0.2988, 0.8984, 0.3841, 0.8553, 0.4911, 0.8562, 0.4057, 0.8984, 0.3841, 0.8836, 0.4485, 0.8753, 0.5267, 0.8553, 0.4911, 0.8836, 0.4485, 0.913, 0.5014, 0.8717, 0.571, 0.8429, 0.545, 0.8553, 0.4911, 0.8753, 0.5267, 0.827, 0.3677, 0.8362, 0.3285, 0.8518, 0.3071, 0.8547, 0.3402, 0.8239, 0.425, 0.827, 0.3677, 0.8547, 0.3402, 0.8562, 0.4057, 0.8116, 0.4984, 0.8239, 0.425, 0.8562, 0.4057, 0.8553, 0.4911, 0.8078, 0.565, 0.8116, 0.4984, 0.8553, 0.4911, 0.8429, 0.545, 0.8462, 0.608, 0.8078, 0.565, 0.8429, 0.545, 0.8717, 0.571, 0.8277, 0.6534, 0.8014, 0.6174, 0.8078, 0.565, 0.8462, 0.608, 0.8058, 0.4317, 0.8111, 0.399, 0.827, 0.3677, 0.8239, 0.425, 0.7975, 0.4778, 0.8058, 0.4317, 0.8239, 0.425, 0.8116, 0.4984, 0.7835, 0.6328, 0.7805, 0.5806, 0.8078, 0.565, 0.8014, 0.6174, 0.8068, 0.663, 0.7835, 0.6328, 0.8014, 0.6174, 0.8277, 0.6534, 0.8081, 0.7066, 0.7682, 0.6866, 0.7835, 0.6328, 0.8068, 0.663, 0.05409, 0.7701, 0.04791, 0.7218, 0.08988, 0.7132, 0.1008, 0.7607, 0.06207, 0.8204, 0.05409, 0.7701, 0.1008, 0.7607, 0.1173, 0.8095, 0.0928, 0.8411, 0.06207, 0.8204, 0.1173, 0.8095, 0.1085, 0.8379, 0.9123, 0.7738, 0.91, 0.7239, 0.9508, 0.7218, 0.9569, 0.7701, 0.9199, 0.8081, 0.9123, 0.7738, 0.9569, 0.7701, 0.9649, 0.8204, 0.0928, 0.8411, 0.0747, 0.8775, 0.04151, 0.8412, 0.06207, 0.8204, 0.0747, 0.8775, 0.0928, 0.8411, 0.1085, 0.8379, 0.1594, 0.8604, 0.1554, 0.901, 0.0747, 0.8775, 0.1594, 0.8604, 0.184, 0.8936, 0.9123, 0.7738, 0.8846, 0.7725, 0.8868, 0.7219, 0.91, 0.7239, 0.9199, 0.8081, 0.8919, 0.8258, 0.8846, 0.7725, 0.9123, 0.7738, 0.8919, 0.8258, 0.9199, 0.8081, 0.9649, 0.8204, 0.9444, 0.8412, 0.8635, 0.864, 0.8919, 0.8258, 0.9444, 0.8412, 0.9776, 0.8775, 0.8431, 0.764, 0.8514, 0.7196, 0.8868, 0.7219, 0.8846, 0.7725, 0.8372, 0.8177, 0.8431, 0.764, 0.8846, 0.7725, 0.8919, 0.8258, 0.8262, 0.8441, 0.8372, 0.8177, 0.8919, 0.8258, 0.8635, 0.864, 0.8229, 0.7367, 0.8247, 0.7281, 0.8514, 0.7196, 0.8431, 0.764, 0.1554, 0.901, 0.1596, 0.93, 0.01182, 0.9105, 0.0747, 0.8775, 0.1596, 0.93, 0.1554, 0.901, 0.184, 0.8936, 0.2724, 0.8884, 0.7815, 0.8871, 0.8635, 0.864, 0.9776, 0.8775, 0.9147, 0.9105, 0.7173, 0.9041, 0.7815, 0.8871, 0.9147, 0.9105, 0.9943, 0.9455, 0.8372, 0.8177, 0.7858, 0.8065, 0.8118, 0.7699, 0.8431, 0.764, 0.8262, 0.8441, 0.7778, 0.8458, 0.7858, 0.8065, 0.8372, 0.8177, 0.7778, 0.8458, 0.8262, 0.8441, 0.8635, 0.864, 0.7815, 0.8871, 0.8229, 0.7367, 0.7969, 0.749, 0.8081, 0.7066, 0.8247, 0.7281, 0.7969, 0.749, 0.8229, 0.7367, 0.8431, 0.764, 0.8118, 0.7699, 0.771, 0.7828, 0.7969, 0.749, 0.8118, 0.7699, 0.7858, 0.8065, 0.5093, 0.8936, 0.1596, 0.93, 0.2724, 0.8884, 0.3968, 0.8705, 0.7173, 0.9041, 0.6468, 0.8746, 0.6987, 0.8677, 0.7815, 0.8871, 0.6468, 0.8746, 0.7173, 0.9041, 0.9943, 0.9455, 0.5093, 0.8936, 0.7778, 0.8458, 0.7002, 0.8368, 0.7242, 0.8003, 0.7858, 0.8065, 0.7002, 0.8368, 0.7778, 0.8458, 0.7815, 0.8871, 0.6987, 0.8677, 0.655, 0.847, 0.7002, 0.8368, 0.6987, 0.8677, 0.6468, 0.8746, 0.7969, 0.749, 0.7527, 0.7323, 0.7682, 0.6866, 0.8081, 0.7066, 0.771, 0.7828, 0.7358, 0.7773, 0.7527, 0.7323, 0.7969, 0.749, 0.7358, 0.7773, 0.771, 0.7828, 0.7858, 0.8065, 0.7242, 0.8003, 0.2679, 0.3917, 0.2457, 0.413, 0.2351, 0.3792, 0.2562, 0.3506, 0.2783, 0.4352, 0.2562, 0.4556, 0.2457, 0.413, 0.2679, 0.3917, 0.287, 0.4767, 0.2636, 0.4936, 0.2562, 0.4556, 0.2783, 0.4352, 0.2369, 0.2982, 0.2126, 0.321, 0.2103, 0.2875, 0.2236, 0.2709, 0.2487, 0.3279, 0.227, 0.3575, 0.2126, 0.321, 0.2369, 0.2982, 0.227, 0.3575, 0.2487, 0.3279, 0.2562, 0.3506, 0.2351, 0.3792, 0.2921, 0.5021, 0.2678, 0.5192, 0.2636, 0.4936, 0.287, 0.4767, 0.2998, 0.5444, 0.2753, 0.5607, 0.2678, 0.5192, 0.2921, 0.5021, 0.19, 0.2876, 0.2118, 0.2526, 0.2236, 0.2709, 0.2103, 0.2875, 0.1594, 0.2663, 0.1818, 0.2194, 0.2118, 0.2526, 0.19, 0.2876, 0.1246, 0.2531, 0.1411, 0.1954, 0.1818, 0.2194, 0.1594, 0.2663, 0.08388, 0.2528, 0.08415, 0.1854, 0.1411, 0.1954, 0.1246, 0.2531, 0.04855, 0.2364, 0.01891, 0.2039, 0.08415, 0.1854, 0.08388, 0.2528, 0.9387, 0.285, 0.9126, 0.2438, 0.9218, 0.2039, 0.9514, 0.2364, 0.2925, 0.3655, 0.2679, 0.3917, 0.2562, 0.3506, 0.2768, 0.3377, 0.3035, 0.4153, 0.2783, 0.4352, 0.2679, 0.3917, 0.2925, 0.3655, 0.3037, 0.4548, 0.287, 0.4767, 0.2783, 0.4352, 0.3035, 0.4153, 0.2611, 0.2708, 0.2369, 0.2982, 0.2236, 0.2709, 0.2385, 0.2555, 0.2803, 0.3154, 0.2487, 0.3279, 0.2369, 0.2982, 0.2611, 0.2708, 0.2487, 0.3279, 0.2803, 0.3154, 0.2768, 0.3377, 0.2562, 0.3506, 0.2803, 0.3154, 0.2986, 0.3392, 0.2925, 0.3655, 0.2768, 0.3377, 0.3169, 0.4247, 0.3148, 0.4649, 0.3037, 0.4548, 0.3035, 0.4153, 0.3148, 0.4649, 0.2921, 0.5021, 0.287, 0.4767, 0.3037, 0.4548, 0.3236, 0.5103, 0.2998, 0.5444, 0.2921, 0.5021, 0.3148, 0.4649, 0.2118, 0.2526, 0.2421, 0.2246, 0.2385, 0.2555, 0.2236, 0.2709, 0.2421, 0.2246, 0.261, 0.2367, 0.2611, 0.2708, 0.2385, 0.2555, 0.3328, 0.5459, 0.3143, 0.5649, 0.2998, 0.5444, 0.3236, 0.5103, 0.1818, 0.2194, 0.2241, 0.1838, 0.2421, 0.2246, 0.2118, 0.2526, 0.1411, 0.1954, 0.184, 0.1432, 0.2241, 0.1838, 0.1818, 0.2194, 0.08415, 0.1854, 0.08833, 0.1158, 0.184, 0.1432, 0.1411, 0.1954, 0.9218, 0.2039, 0.8873, 0.1406, 0.9912, 0.1158, 0.987, 0.1854, 0.3136, 0.3901, 0.3035, 0.4153, 0.2925, 0.3655, 0.3089, 0.3682, 0.3098, 0.2929, 0.2803, 0.3154, 0.2611, 0.2708, 0.2895, 0.2647, 0.3171, 0.3425, 0.2986, 0.3392, 0.2803, 0.3154, 0.3098, 0.2929, 0.2986, 0.3392, 0.3171, 0.3425, 0.3089, 0.3682, 0.2925, 0.3655, 0.3171, 0.3425, 0.3281, 0.3965, 0.3136, 0.3901, 0.3089, 0.3682, 0.3281, 0.3965, 0.3169, 0.4247, 0.3035, 0.4153, 0.3136, 0.3901, 0.3415, 0.4444, 0.3148, 0.4649, 0.3169, 0.4247, 0.3281, 0.3965, 0.3404, 0.4869, 0.3236, 0.5103, 0.3148, 0.4649, 0.3415, 0.4444, 0.2955, 0.2239, 0.261, 0.2367, 0.2421, 0.2246, 0.2641, 0.1964, 0.261, 0.2367, 0.2955, 0.2239, 0.2895, 0.2647, 0.2611, 0.2708, 0.2955, 0.2239, 0.3206, 0.2598, 0.3098, 0.2929, 0.2895, 0.2647, 0.36, 0.4577, 0.3591, 0.5058, 0.3404, 0.4869, 0.3415, 0.4444, 0.3591, 0.5058, 0.3328, 0.5459, 0.3236, 0.5103, 0.3404, 0.4869, 0.2241, 0.1838, 0.2596, 0.1716, 0.2641, 0.1964, 0.2421, 0.2246, 0.2596, 0.1716, 0.3004, 0.1758, 0.2955, 0.2239, 0.2641, 0.1964, 0.184, 0.1432, 0.2475, 0.1172, 0.2596, 0.1716, 0.2241, 0.1838, 0.2475, 0.1172, 0.3119, 0.1139, 0.3004, 0.1758, 0.2596, 0.1716, 0.08833, 0.1158, 0.1851, 0.05283, 0.2475, 0.1172, 0.184, 0.1432, 0.1851, 0.05283, 0.3511, 0.07992, 0.3119, 0.1139, 0.2475, 0.1172, 0.8272, 0.08098, 0.8873, 0.1406, 0.853, 0.141, 0.8052, 0.1094, 0.8873, 0.1406, 0.8272, 0.08098, 0.998, 0.02027, 0.9912, 0.1158, 0.3398, 0.3264, 0.3171, 0.3425, 0.3098, 0.2929, 0.333, 0.2983, 0.3501, 0.38, 0.3281, 0.3965, 0.3171, 0.3425, 0.3398, 0.3264, 0.3553, 0.4149, 0.3415, 0.4444, 0.3281, 0.3965, 0.3501, 0.38, 0.3386, 0.2619, 0.3206, 0.2598, 0.2955, 0.2239, 0.3306, 0.2207, 0.3206, 0.2598, 0.3386, 0.2619, 0.333, 0.2983, 0.3098, 0.2929, 0.3386, 0.2619, 0.3579, 0.3113, 0.3398, 0.3264, 0.333, 0.2983, 0.3579, 0.3113, 0.3682, 0.3696, 0.3501, 0.38, 0.3398, 0.3264, 0.3682, 0.3696, 0.3699, 0.4335, 0.3553, 0.4149, 0.3501, 0.38, 0.3699, 0.4335, 0.36, 0.4577, 0.3415, 0.4444, 0.3553, 0.4149, 0.3776, 0.4719, 0.3591, 0.5058, 0.36, 0.4577, 0.3699, 0.4335, 0.3004, 0.1758, 0.3416, 0.1935, 0.3306, 0.2207, 0.2955, 0.2239, 0.3416, 0.1935, 0.3684, 0.2263, 0.3386, 0.2619, 0.3306, 0.2207, 0.3684, 0.2263, 0.3915, 0.2877, 0.3579, 0.3113, 0.3386, 0.2619, 0.3915, 0.2877, 0.3981, 0.356, 0.3682, 0.3696, 0.3579, 0.3113, 0.3981, 0.356, 0.3954, 0.4326, 0.3699, 0.4335, 0.3682, 0.3696, 0.3954, 0.4326, 0.3911, 0.4815, 0.3776, 0.4719, 0.3699, 0.4335, 0.3911, 0.4815, 0.3828, 0.5274, 0.3591, 0.5058, 0.3776, 0.4719, 0.3119, 0.1139, 0.401, 0.1427, 0.3416, 0.1935, 0.3004, 0.1758, 0.401, 0.1427, 0.4114, 0.2048, 0.3684, 0.2263, 0.3416, 0.1935, 0.4114, 0.2048, 0.4202, 0.2735, 0.3915, 0.2877, 0.3684, 0.2263, 0.4202, 0.2735, 0.434, 0.3415, 0.3981, 0.356, 0.3915, 0.2877, 0.434, 0.3415, 0.427, 0.4366, 0.3954, 0.4326, 0.3981, 0.356, 0.427, 0.4366, 0.4253, 0.5269, 0.3911, 0.4815, 0.3954, 0.4326, 0.4253, 0.5269, 0.411, 0.5523, 0.3828, 0.5274, 0.3911, 0.4815, 0.4511, 0.1029, 0.3511, 0.07992, 0.1851, 0.05283, 0.5422, 0.079, 0.3511, 0.07992, 0.4511, 0.1029, 0.401, 0.1427, 0.3119, 0.1139, 0.4686, 0.3661, 0.4766, 0.436, 0.427, 0.4366, 0.434, 0.3415, 0.4766, 0.436, 0.4653, 0.5425, 0.4253, 0.5269, 0.427, 0.4366, 0.6552, 0.08577, 0.8272, 0.08098, 0.8052, 0.1094, 0.7014, 0.1068, 0.8272, 0.08098, 0.6552, 0.08577, 0.5422, 0.079, 0.998, 0.02027, 0.5133, 0.4701, 0.5198, 0.5358, 0.4653, 0.5425, 0.4766, 0.436, 0.4501, 0.2021, 0.4114, 0.2048, 0.401, 0.1427, 0.4568, 0.1637, 0.4482, 0.2687, 0.4202, 0.2735, 0.4114, 0.2048, 0.4501, 0.2021, 0.4531, 0.3097, 0.434, 0.3415, 0.4202, 0.2735, 0.4482, 0.2687, 0.5127, 0.1574, 0.4511, 0.1029, 0.5422, 0.079, 0.551, 0.1198, 0.4511, 0.1029, 0.5127, 0.1574, 0.4568, 0.1637, 0.401, 0.1427, 0.5127, 0.1574, 0.494, 0.2126, 0.4501, 0.2021, 0.4568, 0.1637, 0.494, 0.2126, 0.4909, 0.2752, 0.4482, 0.2687, 0.4501, 0.2021, 0.4909, 0.2752, 0.4943, 0.3375, 0.4531, 0.3097, 0.4482, 0.2687, 0.4943, 0.3375, 0.4686, 0.3661, 0.434, 0.3415, 0.4531, 0.3097, 0.5018, 0.398, 0.4766, 0.436, 0.4686, 0.3661, 0.4943, 0.3375, 0.602, 0.1365, 0.6552, 0.08577, 0.7014, 0.1068, 0.6578, 0.1266, 0.6552, 0.08577, 0.602, 0.1365, 0.551, 0.1198, 0.5422, 0.079, 0.602, 0.1365, 0.5552, 0.1641, 0.5127, 0.1574, 0.551, 0.1198, 0.523, 0.3697, 0.5314, 0.4328, 0.5018, 0.398, 0.4943, 0.3375, 0.5314, 0.4328, 0.5133, 0.4701, 0.4766, 0.436, 0.5018, 0.398, 0.5404, 0.4989, 0.5198, 0.5358, 0.5133, 0.4701, 0.5314, 0.4328, 0.5228, 0.2289, 0.494, 0.2126, 0.5127, 0.1574, 0.5331, 0.1966, 0.5165, 0.2869, 0.4909, 0.2752, 0.494, 0.2126, 0.5228, 0.2289, 0.5164, 0.3197, 0.4943, 0.3375, 0.4909, 0.2752, 0.5165, 0.2869, 0.5636, 0.1973, 0.5552, 0.1641, 0.602, 0.1365, 0.5929, 0.1748, 0.5552, 0.1641, 0.5636, 0.1973, 0.5331, 0.1966, 0.5127, 0.1574, 0.5636, 0.1973, 0.5498, 0.2494, 0.5228, 0.2289, 0.5331, 0.1966, 0.5498, 0.2494, 0.5402, 0.3016, 0.5165, 0.2869, 0.5228, 0.2289, 0.5402, 0.3016, 0.5361, 0.3559, 0.5164, 0.3197, 0.5165, 0.2869, 0.5361, 0.3559, 0.523, 0.3697, 0.4943, 0.3375, 0.5164, 0.3197, 0.545, 0.4047, 0.5314, 0.4328, 0.523, 0.3697, 0.5361, 0.3559, 0.2962, 0.5794, 0.2905, 0.5835, 0.2753, 0.5607, 0.2998, 0.5444, 0.3143, 0.5649, 0.3087, 0.5925, 0.2962, 0.5794, 0.2998, 0.5444, 0.3087, 0.5925, 0.2812, 0.6134, 0.2905, 0.5835, 0.2962, 0.5794, 0.3207, 0.6487, 0.2851, 0.6683, 0.2812, 0.6134, 0.3087, 0.5925, 0.335, 0.6961, 0.297, 0.7175, 0.2851, 0.6683, 0.3207, 0.6487, 0.3456, 0.7222, 0.3062, 0.7433, 0.297, 0.7175, 0.335, 0.6961, 0.3638, 0.7617, 0.3218, 0.7827, 0.3062, 0.7433, 0.3456, 0.7222, 0.363, 0.7912, 0.3512, 0.7977, 0.3218, 0.7827, 0.3638, 0.7617, 0.3929, 0.7756, 0.395, 0.8012, 0.363, 0.7912, 0.3638, 0.7617, 0.395, 0.8012, 0.3466, 0.8265, 0.3512, 0.7977, 0.363, 0.7912, 0.4483, 0.8325, 0.3968, 0.8705, 0.3466, 0.8265, 0.395, 0.8012, 0.3409, 0.5736, 0.3087, 0.5925, 0.3143, 0.5649, 0.3328, 0.5459, 0.3578, 0.6248, 0.3207, 0.6487, 0.3087, 0.5925, 0.3409, 0.5736, 0.3596, 0.6744, 0.335, 0.6961, 0.3207, 0.6487, 0.3578, 0.6248, 0.3829, 0.6451, 0.3816, 0.6875, 0.3596, 0.6744, 0.3578, 0.6248, 0.3816, 0.6875, 0.3456, 0.7222, 0.335, 0.6961, 0.3596, 0.6744, 0.4007, 0.725, 0.3638, 0.7617, 0.3456, 0.7222, 0.3816, 0.6875, 0.4294, 0.7553, 0.3929, 0.7756, 0.3638, 0.7617, 0.4007, 0.725, 0.4346, 0.7801, 0.395, 0.8012, 0.3929, 0.7756, 0.4294, 0.7553, 0.4656, 0.7578, 0.4738, 0.7836, 0.4346, 0.7801, 0.4294, 0.7553, 0.4738, 0.7836, 0.4483, 0.8325, 0.395, 0.8012, 0.4346, 0.7801, 0.3584, 0.5589, 0.3409, 0.5736, 0.3328, 0.5459, 0.3591, 0.5058, 0.3828, 0.5274, 0.373, 0.5793, 0.3584, 0.5589, 0.3591, 0.5058, 0.373, 0.5793, 0.3578, 0.6248, 0.3409, 0.5736, 0.3584, 0.5589, 0.411, 0.5523, 0.414, 0.6113, 0.373, 0.5793, 0.3828, 0.5274, 0.414, 0.6113, 0.3829, 0.6451, 0.3578, 0.6248, 0.373, 0.5793, 0.4188, 0.6733, 0.3816, 0.6875, 0.3829, 0.6451, 0.414, 0.6113, 0.4217, 0.7034, 0.4007, 0.725, 0.3816, 0.6875, 0.4188, 0.6733, 0.4433, 0.6207, 0.4537, 0.6698, 0.4188, 0.6733, 0.414, 0.6113, 0.4537, 0.6698, 0.4458, 0.7166, 0.4217, 0.7034, 0.4188, 0.6733, 0.4458, 0.7166, 0.4294, 0.7553, 0.4007, 0.725, 0.4217, 0.7034, 0.4887, 0.6902, 0.4919, 0.7309, 0.4458, 0.7166, 0.4537, 0.6698, 0.4919, 0.7309, 0.4656, 0.7578, 0.4294, 0.7553, 0.4458, 0.7166, 0.496, 0.7637, 0.4738, 0.7836, 0.4656, 0.7578, 0.4919, 0.7309, 0.4393, 0.5809, 0.414, 0.6113, 0.411, 0.5523, 0.4253, 0.5269, 0.4653, 0.5425, 0.4606, 0.6059, 0.4393, 0.5809, 0.4253, 0.5269, 0.4606, 0.6059, 0.4433, 0.6207, 0.414, 0.6113, 0.4393, 0.5809, 0.4703, 0.6498, 0.4537, 0.6698, 0.4433, 0.6207, 0.4606, 0.6059, 0.5198, 0.5358, 0.5069, 0.6144, 0.4606, 0.6059, 0.4653, 0.5425, 0.5069, 0.6144, 0.5029, 0.673, 0.4703, 0.6498, 0.4606, 0.6059, 0.5029, 0.673, 0.4887, 0.6902, 0.4537, 0.6698, 0.4703, 0.6498, 0.5149, 0.6979, 0.4919, 0.7309, 0.4887, 0.6902, 0.5029, 0.673, 0.8983, 0.2532, 0.8734, 0.2303, 0.9218, 0.2039, 0.9126, 0.2438, 0.8983, 0.2532, 0.891, 0.2988, 0.8739, 0.2802, 0.8734, 0.2303, 0.891, 0.2988, 0.8983, 0.2532, 0.9126, 0.2438, 0.9387, 0.285, 0.8428, 0.2755, 0.8314, 0.2465, 0.8509, 0.216, 0.8734, 0.2303, 0.8518, 0.3071, 0.8428, 0.2755, 0.8734, 0.2303, 0.8739, 0.2802, 0.8171, 0.3091, 0.816, 0.2704, 0.8314, 0.2465, 0.8428, 0.2755, 0.8362, 0.3285, 0.8171, 0.3091, 0.8428, 0.2755, 0.8518, 0.3071, 0.827, 0.3677, 0.8172, 0.3563, 0.8171, 0.3091, 0.8362, 0.3285, 0.8078, 0.565, 0.7864, 0.5301, 0.7883, 0.5192, 0.8116, 0.4984, 0.794, 0.3797, 0.7968, 0.3364, 0.8171, 0.3091, 0.8172, 0.3563, 0.8111, 0.399, 0.794, 0.3797, 0.8172, 0.3563, 0.827, 0.3677, 0.8058, 0.4317, 0.7884, 0.4316, 0.794, 0.3797, 0.8111, 0.399, 0.7975, 0.4778, 0.7735, 0.4912, 0.7884, 0.4316, 0.8058, 0.4317, 0.7735, 0.4912, 0.7975, 0.4778, 0.8116, 0.4984, 0.7883, 0.5192, 0.7657, 0.5444, 0.7735, 0.4912, 0.7883, 0.5192, 0.7864, 0.5301, 0.7805, 0.5806, 0.7657, 0.5444, 0.7864, 0.5301, 0.8078, 0.565, 0.7835, 0.6328, 0.7473, 0.6115, 0.7657, 0.5444, 0.7805, 0.5806, 0.7682, 0.6866, 0.7315, 0.6652, 0.7473, 0.6115, 0.7835, 0.6328, 0.7712, 0.4306, 0.7758, 0.399, 0.794, 0.3797, 0.7884, 0.4316, 0.762, 0.47, 0.7712, 0.4306, 0.7884, 0.4316, 0.7735, 0.4912, 0.8693, 0.1821, 0.8407, 0.1803, 0.853, 0.141, 0.8873, 0.1406, 0.8693, 0.1821, 0.8734, 0.2303, 0.8509, 0.216, 0.8407, 0.1803, 0.8734, 0.2303, 0.8693, 0.1821, 0.8873, 0.1406, 0.9218, 0.2039, 0.8314, 0.2465, 0.8119, 0.2224, 0.8407, 0.1803, 0.8509, 0.216, 0.816, 0.2704, 0.794, 0.2658, 0.8119, 0.2224, 0.8314, 0.2465, 0.8171, 0.3091, 0.7969, 0.2923, 0.794, 0.2658, 0.816, 0.2704, 0.7769, 0.3203, 0.7769, 0.2841, 0.794, 0.2658, 0.7969, 0.2923, 0.7968, 0.3364, 0.7769, 0.3203, 0.7969, 0.2923, 0.8171, 0.3091, 0.794, 0.3797, 0.7759, 0.362, 0.7769, 0.3203, 0.7968, 0.3364, 0.7657, 0.5444, 0.7313, 0.5239, 0.7504, 0.5013, 0.7735, 0.4912, 0.7473, 0.6115, 0.7129, 0.5793, 0.7313, 0.5239, 0.7657, 0.5444, 0.7315, 0.6652, 0.6952, 0.6394, 0.7129, 0.5793, 0.7473, 0.6115, 0.7633, 0.376, 0.761, 0.3448, 0.7769, 0.3203, 0.7759, 0.362, 0.7758, 0.399, 0.7633, 0.376, 0.7759, 0.362, 0.794, 0.3797, 0.7712, 0.4306, 0.7531, 0.423, 0.7633, 0.376, 0.7758, 0.399, 0.762, 0.47, 0.7439, 0.4743, 0.7531, 0.423, 0.7712, 0.4306, 0.7439, 0.4743, 0.762, 0.47, 0.7735, 0.4912, 0.7504, 0.5013, 0.7283, 0.5027, 0.7439, 0.4743, 0.7504, 0.5013, 0.7313, 0.5239, 0.8407, 0.1803, 0.7876, 0.1515, 0.8052, 0.1094, 0.853, 0.141, 0.8119, 0.2224, 0.7749, 0.198, 0.7876, 0.1515, 0.8407, 0.1803, 0.794, 0.2658, 0.7651, 0.2433, 0.7749, 0.198, 0.8119, 0.2224, 0.7769, 0.2841, 0.7588, 0.2754, 0.7651, 0.2433, 0.794, 0.2658, 0.7769, 0.3203, 0.7522, 0.305, 0.7588, 0.2754, 0.7769, 0.2841, 0.7129, 0.5793, 0.6841, 0.5473, 0.6966, 0.5174, 0.7313, 0.5239, 0.6952, 0.6394, 0.6656, 0.6037, 0.6841, 0.5473, 0.7129, 0.5793, 0.761, 0.3448, 0.7463, 0.3339, 0.7522, 0.305, 0.7769, 0.3203, 0.7633, 0.376, 0.7393, 0.3654, 0.7463, 0.3339, 0.761, 0.3448, 0.7531, 0.423, 0.7293, 0.4095, 0.7393, 0.3654, 0.7633, 0.376, 0.7439, 0.4743, 0.7183, 0.4519, 0.7293, 0.4095, 0.7531, 0.423, 0.7283, 0.5027, 0.7054, 0.4932, 0.7183, 0.4519, 0.7439, 0.4743, 0.7054, 0.4932, 0.7283, 0.5027, 0.7313, 0.5239, 0.6966, 0.5174, 0.7876, 0.1515, 0.7241, 0.1437, 0.7014, 0.1068, 0.8052, 0.1094, 0.7749, 0.198, 0.7315, 0.189, 0.7241, 0.1437, 0.7876, 0.1515, 0.7651, 0.2433, 0.7318, 0.2339, 0.7315, 0.189, 0.7749, 0.198, 0.6291, 0.5264, 0.6346, 0.5652, 0.6001, 0.5696, 0.6107, 0.5219, 0.6346, 0.5652, 0.6387, 0.6139, 0.6155, 0.6206, 0.6001, 0.5696, 0.7588, 0.2754, 0.7301, 0.2638, 0.7318, 0.2339, 0.7651, 0.2433, 0.7522, 0.305, 0.7259, 0.2932, 0.7301, 0.2638, 0.7588, 0.2754, 0.6841, 0.5473, 0.6584, 0.5205, 0.6731, 0.4892, 0.6966, 0.5174, 0.6584, 0.5205, 0.6549, 0.5599, 0.6346, 0.5652, 0.6291, 0.5264, 0.6656, 0.6037, 0.6549, 0.5599, 0.6584, 0.5205, 0.6841, 0.5473, 0.6549, 0.5599, 0.6656, 0.6037, 0.6387, 0.6139, 0.6346, 0.5652, 0.7463, 0.3339, 0.7218, 0.3222, 0.7259, 0.2932, 0.7522, 0.305, 0.7393, 0.3654, 0.7162, 0.3514, 0.7218, 0.3222, 0.7463, 0.3339, 0.7293, 0.4095, 0.7068, 0.3939, 0.7162, 0.3514, 0.7393, 0.3654, 0.7183, 0.4519, 0.6955, 0.4334, 0.7068, 0.3939, 0.7293, 0.4095, 0.7054, 0.4932, 0.6827, 0.4683, 0.6955, 0.4334, 0.7183, 0.4519, 0.6827, 0.4683, 0.7054, 0.4932, 0.6966, 0.5174, 0.6731, 0.4892, 0.7241, 0.1437, 0.6717, 0.1549, 0.6578, 0.1266, 0.7014, 0.1068, 0.6717, 0.1549, 0.6443, 0.17, 0.602, 0.1365, 0.6578, 0.1266, 0.5601, 0.462, 0.5588, 0.5095, 0.5404, 0.4989, 0.5314, 0.4328, 0.5588, 0.5095, 0.5557, 0.5573, 0.5198, 0.5358, 0.5404, 0.4989, 0.7315, 0.189, 0.689, 0.1961, 0.6717, 0.1549, 0.7241, 0.1437, 0.689, 0.1961, 0.668, 0.2059, 0.6443, 0.17, 0.6717, 0.1549, 0.5948, 0.4893, 0.5869, 0.5195, 0.5588, 0.5095, 0.5601, 0.462, 0.6001, 0.5696, 0.5869, 0.5195, 0.5948, 0.4893, 0.6107, 0.5219, 0.5869, 0.5195, 0.6001, 0.5696, 0.5557, 0.5573, 0.5588, 0.5095, 0.7318, 0.2339, 0.7057, 0.2364, 0.689, 0.1961, 0.7315, 0.189, 0.7057, 0.2364, 0.6867, 0.2451, 0.668, 0.2059, 0.689, 0.1961, 0.6221, 0.4772, 0.6291, 0.5264, 0.6107, 0.5219, 0.5948, 0.4893, 0.7301, 0.2638, 0.7137, 0.2586, 0.7057, 0.2364, 0.7318, 0.2339, 0.7137, 0.2586, 0.6998, 0.2866, 0.6867, 0.2451, 0.7057, 0.2364, 0.7259, 0.2932, 0.6998, 0.2866, 0.7137, 0.2586, 0.7301, 0.2638, 0.6502, 0.4489, 0.6426, 0.4806, 0.6221, 0.4772, 0.6284, 0.4523, 0.6584, 0.5205, 0.6426, 0.4806, 0.6502, 0.4489, 0.6731, 0.4892, 0.6426, 0.4806, 0.6584, 0.5205, 0.6291, 0.5264, 0.6221, 0.4772, 0.7218, 0.3222, 0.7078, 0.3187, 0.6998, 0.2866, 0.7259, 0.2932, 0.7078, 0.3187, 0.6983, 0.3378, 0.6845, 0.3249, 0.6998, 0.2866, 0.7162, 0.3514, 0.6983, 0.3378, 0.7078, 0.3187, 0.7218, 0.3222, 0.6983, 0.3378, 0.6812, 0.374, 0.6743, 0.3529, 0.6845, 0.3249, 0.7068, 0.3939, 0.6812, 0.374, 0.6983, 0.3378, 0.7162, 0.3514, 0.6955, 0.4334, 0.6723, 0.4102, 0.6812, 0.374, 0.7068, 0.3939, 0.6723, 0.4102, 0.6695, 0.4456, 0.6502, 0.4489, 0.659, 0.4127, 0.6827, 0.4683, 0.6695, 0.4456, 0.6723, 0.4102, 0.6955, 0.4334, 0.6695, 0.4456, 0.6827, 0.4683, 0.6731, 0.4892, 0.6502, 0.4489, 0.6443, 0.17, 0.6202, 0.193, 0.5929, 0.1748, 0.602, 0.1365, 0.6202, 0.193, 0.5957, 0.2323, 0.5636, 0.1973, 0.5929, 0.1748, 0.5957, 0.2323, 0.5698, 0.2685, 0.5498, 0.2494, 0.5636, 0.1973, 0.5698, 0.2685, 0.5678, 0.3274, 0.5402, 0.3016, 0.5498, 0.2494, 0.5678, 0.3274, 0.5644, 0.3781, 0.5361, 0.3559, 0.5402, 0.3016, 0.5644, 0.3781, 0.5614, 0.4202, 0.545, 0.4047, 0.5361, 0.3559, 0.5614, 0.4202, 0.5601, 0.462, 0.5314, 0.4328, 0.545, 0.4047, 0.668, 0.2059, 0.6473, 0.224, 0.6202, 0.193, 0.6443, 0.17, 0.6473, 0.224, 0.6256, 0.2536, 0.5957, 0.2323, 0.6202, 0.193, 0.5935, 0.3658, 0.5911, 0.3959, 0.5644, 0.3781, 0.5678, 0.3274, 0.5911, 0.3959, 0.5892, 0.4403, 0.5614, 0.4202, 0.5644, 0.3781, 0.5892, 0.4403, 0.5948, 0.4893, 0.5601, 0.462, 0.5614, 0.4202, 0.6867, 0.2451, 0.6671, 0.2606, 0.6473, 0.224, 0.668, 0.2059, 0.6671, 0.2606, 0.6453, 0.2879, 0.6256, 0.2536, 0.6473, 0.224, 0.6211, 0.3691, 0.6187, 0.4216, 0.5911, 0.3959, 0.5935, 0.3658, 0.6187, 0.4216, 0.6101, 0.4486, 0.5892, 0.4403, 0.5911, 0.3959, 0.6221, 0.4772, 0.6101, 0.4486, 0.6187, 0.4216, 0.6284, 0.4523, 0.6101, 0.4486, 0.6221, 0.4772, 0.5948, 0.4893, 0.5892, 0.4403, 0.6998, 0.2866, 0.6765, 0.2848, 0.6671, 0.2606, 0.6867, 0.2451, 0.6765, 0.2848, 0.6686, 0.3095, 0.6453, 0.2879, 0.6671, 0.2606, 0.6845, 0.3249, 0.6686, 0.3095, 0.6765, 0.2848, 0.6998, 0.2866, 0.6686, 0.3095, 0.6593, 0.3534, 0.6358, 0.33, 0.6453, 0.2879, 0.6743, 0.3529, 0.6593, 0.3534, 0.6686, 0.3095, 0.6845, 0.3249, 0.6593, 0.3534, 0.6494, 0.3892, 0.6211, 0.3691, 0.6358, 0.33, 0.6494, 0.3892, 0.6371, 0.4217, 0.6187, 0.4216, 0.6211, 0.3691, 0.6502, 0.4489, 0.6371, 0.4217, 0.6494, 0.3892, 0.659, 0.4127, 0.6371, 0.4217, 0.6502, 0.4489, 0.6284, 0.4523, 0.6187, 0.4216, 0.6812, 0.374, 0.6667, 0.3789, 0.6593, 0.3534, 0.6743, 0.3529, 0.6667, 0.3789, 0.6648, 0.3863, 0.6494, 0.3892, 0.6593, 0.3534, 0.6723, 0.4102, 0.6648, 0.3863, 0.6667, 0.3789, 0.6812, 0.374, 0.6648, 0.3863, 0.6723, 0.4102, 0.659, 0.4127, 0.6494, 0.3892, 0.5841, 0.2809, 0.5698, 0.2685, 0.5957, 0.2323, 0.5977, 0.2568, 0.5776, 0.3201, 0.5678, 0.3274, 0.5698, 0.2685, 0.5841, 0.2809, 0.6256, 0.2536, 0.6162, 0.2732, 0.5977, 0.2568, 0.5957, 0.2323, 0.6162, 0.2732, 0.6066, 0.3017, 0.5841, 0.2809, 0.5977, 0.2568, 0.6066, 0.3017, 0.5974, 0.3421, 0.5776, 0.3201, 0.5841, 0.2809, 0.5974, 0.3421, 0.5935, 0.3658, 0.5678, 0.3274, 0.5776, 0.3201, 0.6453, 0.2879, 0.6286, 0.2923, 0.6162, 0.2732, 0.6256, 0.2536, 0.6286, 0.2923, 0.6233, 0.3181, 0.6066, 0.3017, 0.6162, 0.2732, 0.6358, 0.33, 0.6233, 0.3181, 0.6286, 0.2923, 0.6453, 0.2879, 0.6233, 0.3181, 0.6148, 0.3486, 0.5974, 0.3421, 0.6066, 0.3017, 0.6211, 0.3691, 0.6148, 0.3486, 0.6233, 0.3181, 0.6358, 0.33, 0.6148, 0.3486, 0.6211, 0.3691, 0.5935, 0.3658, 0.5974, 0.3421, 0.5188, 0.8464, 0.5093, 0.8936, 0.3968, 0.8705, 0.4483, 0.8325, 0.5988, 0.8378, 0.6468, 0.8746, 0.5093, 0.8936, 0.5188, 0.8464, 0.7002, 0.8368, 0.652, 0.8093, 0.6808, 0.7756, 0.7242, 0.8003, 0.652, 0.8093, 0.6421, 0.8383, 0.5988, 0.8378, 0.6128, 0.8151, 0.655, 0.847, 0.6421, 0.8383, 0.652, 0.8093, 0.7002, 0.8368, 0.6421, 0.8383, 0.655, 0.847, 0.6468, 0.8746, 0.5988, 0.8378, 0.7527, 0.7323, 0.7145, 0.7126, 0.7315, 0.6652, 0.7682, 0.6866, 0.7358, 0.7773, 0.6948, 0.754, 0.7145, 0.7126, 0.7527, 0.7323, 0.6948, 0.754, 0.7358, 0.7773, 0.7242, 0.8003, 0.6808, 0.7756, 0.5252, 0.7938, 0.5188, 0.8464, 0.4483, 0.8325, 0.4738, 0.7836, 0.5815, 0.7844, 0.5658, 0.8053, 0.5252, 0.7938, 0.5431, 0.7735, 0.5988, 0.8378, 0.5658, 0.8053, 0.5815, 0.7844, 0.6128, 0.8151, 0.5658, 0.8053, 0.5988, 0.8378, 0.5188, 0.8464, 0.5252, 0.7938, 0.652, 0.8093, 0.6208, 0.7654, 0.6486, 0.7357, 0.6808, 0.7756, 0.6208, 0.7654, 0.652, 0.8093, 0.6128, 0.8151, 0.5815, 0.7844, 0.7145, 0.7126, 0.6768, 0.6871, 0.6952, 0.6394, 0.7315, 0.6652, 0.6768, 0.6871, 0.6722, 0.7292, 0.6486, 0.7357, 0.6564, 0.6919, 0.6948, 0.754, 0.6722, 0.7292, 0.6768, 0.6871, 0.7145, 0.7126, 0.6722, 0.7292, 0.6948, 0.754, 0.6808, 0.7756, 0.6486, 0.7357, 0.5285, 0.7384, 0.5118, 0.7669, 0.496, 0.7637, 0.4919, 0.7309, 0.5252, 0.7938, 0.5118, 0.7669, 0.5285, 0.7384, 0.5431, 0.7735, 0.5118, 0.7669, 0.5252, 0.7938, 0.4738, 0.7836, 0.496, 0.7637, 0.5825, 0.697, 0.5774, 0.7429, 0.5285, 0.7384, 0.544, 0.702, 0.5774, 0.7429, 0.5815, 0.7844, 0.5431, 0.7735, 0.5285, 0.7384, 0.6387, 0.6139, 0.638, 0.6638, 0.6064, 0.6468, 0.6155, 0.6206, 0.638, 0.6638, 0.6146, 0.7124, 0.5825, 0.697, 0.6064, 0.6468, 0.6486, 0.7357, 0.6146, 0.7124, 0.638, 0.6638, 0.6564, 0.6919, 0.6146, 0.7124, 0.6043, 0.7393, 0.5774, 0.7429, 0.5825, 0.697, 0.6208, 0.7654, 0.6043, 0.7393, 0.6146, 0.7124, 0.6486, 0.7357, 0.6043, 0.7393, 0.6208, 0.7654, 0.5815, 0.7844, 0.5774, 0.7429, 0.6656, 0.6037, 0.6647, 0.6538, 0.638, 0.6638, 0.6387, 0.6139, 0.6768, 0.6871, 0.6647, 0.6538, 0.6656, 0.6037, 0.6952, 0.6394, 0.6647, 0.6538, 0.6768, 0.6871, 0.6564, 0.6919, 0.638, 0.6638, 0.5557, 0.5573, 0.5481, 0.6242, 0.5069, 0.6144, 0.5198, 0.5358, 0.5481, 0.6242, 0.5357, 0.6802, 0.5029, 0.673, 0.5069, 0.6144, 0.5357, 0.6802, 0.5161, 0.6982, 0.5149, 0.6979, 0.5029, 0.673, 0.5285, 0.7384, 0.5161, 0.6982, 0.5357, 0.6802, 0.544, 0.702, 0.5161, 0.6982, 0.5285, 0.7384, 0.4919, 0.7309, 0.5149, 0.6979, 0.6001, 0.5696, 0.5857, 0.6381, 0.5481, 0.6242, 0.5557, 0.5573, 0.6064, 0.6468, 0.5857, 0.6381, 0.6001, 0.5696, 0.6155, 0.6206, 0.5857, 0.6381, 0.5721, 0.6723, 0.5357, 0.6802, 0.5481, 0.6242, 0.5825, 0.697, 0.5721, 0.6723, 0.5857, 0.6381, 0.6064, 0.6468, 0.5721, 0.6723, 0.5825, 0.697, 0.544, 0.702, 0.5357, 0.6802])
me_icosphere_001.update()

# ---- objects
ob_icosphere_001 = bpy.data.objects.new('Icosphere.001', me_icosphere_001)

# ---- transforms, parenting, visibility, modifiers, constraints
ob_icosphere_001.location = (-0.05662, 0.5948, 0.6027)

# ---- collection membership
col_collection.objects.link(ob_icosphere_001)

# ---- scene / render settings (as saved in the file)
scene.frame_start = 1; scene.frame_end = 250; scene.frame_set(0)
scene.render.engine = 'BLENDER_EEVEE_NEXT'
scene.cycles.sampling_pattern = 'TABULATED_SOBOL'
scene.cycles.use_light_tree = False
scene.view_settings.view_transform = 'Filmic'
bpy.context.view_layer.update()

# ---- added for rendering (the .blend has no active camera and no usable light): camera, sun
cam_auto = bpy.data.cameras.new('AutoCamera')
cam_auto.lens = 50.0
cam_auto.sensor_width = 36.0
cam_auto.clip_end = 1000.0
ob_auto_camera = bpy.data.objects.new('AutoCamera', cam_auto)
scene.collection.objects.link(ob_auto_camera)
ob_auto_camera.location = (3.61168, -3.66533, 2.91233)
ob_auto_camera.rotation_euler = (1.09748, -7.21219e-08, 0.694738)
scene.camera = ob_auto_camera
light_auto_sun = bpy.data.lights.new('AutoSun', 'SUN')
light_auto_sun.energy = 3.0
light_auto_sun.angle = 0.0523599
ob_auto_sun = bpy.data.objects.new('AutoSun', light_auto_sun)
scene.collection.objects.link(ob_auto_sun)
ob_auto_sun.rotation_euler = (0.872665, 0.174533, 0.523599)
bpy.context.view_layer.update()
